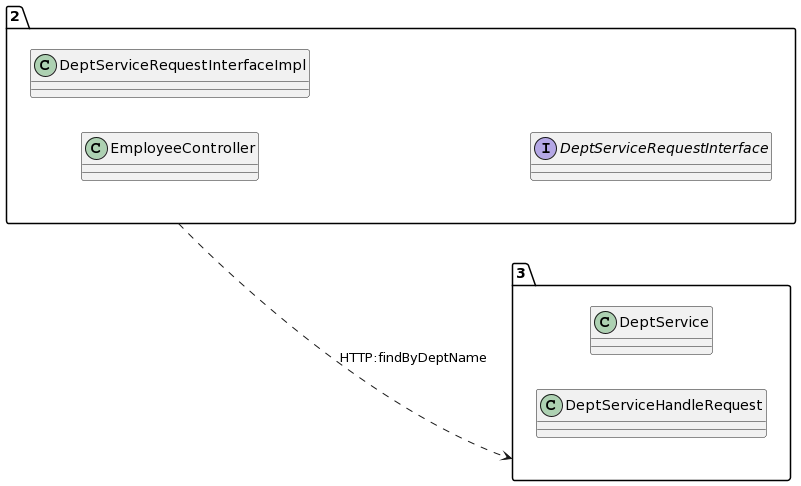

The diagram above was rendered by PlantUML. Its source (embedded in the PNG):
@startuml
allow_mixing
left to right direction
package "2"{
class EmployeeController
class DeptServiceRequestInterfaceImpl
interface DeptServiceRequestInterface

}
package "3"{
class DeptService
class DeptServiceHandleRequest

}
"2" ..> "3":HTTP:findByDeptName
@enduml